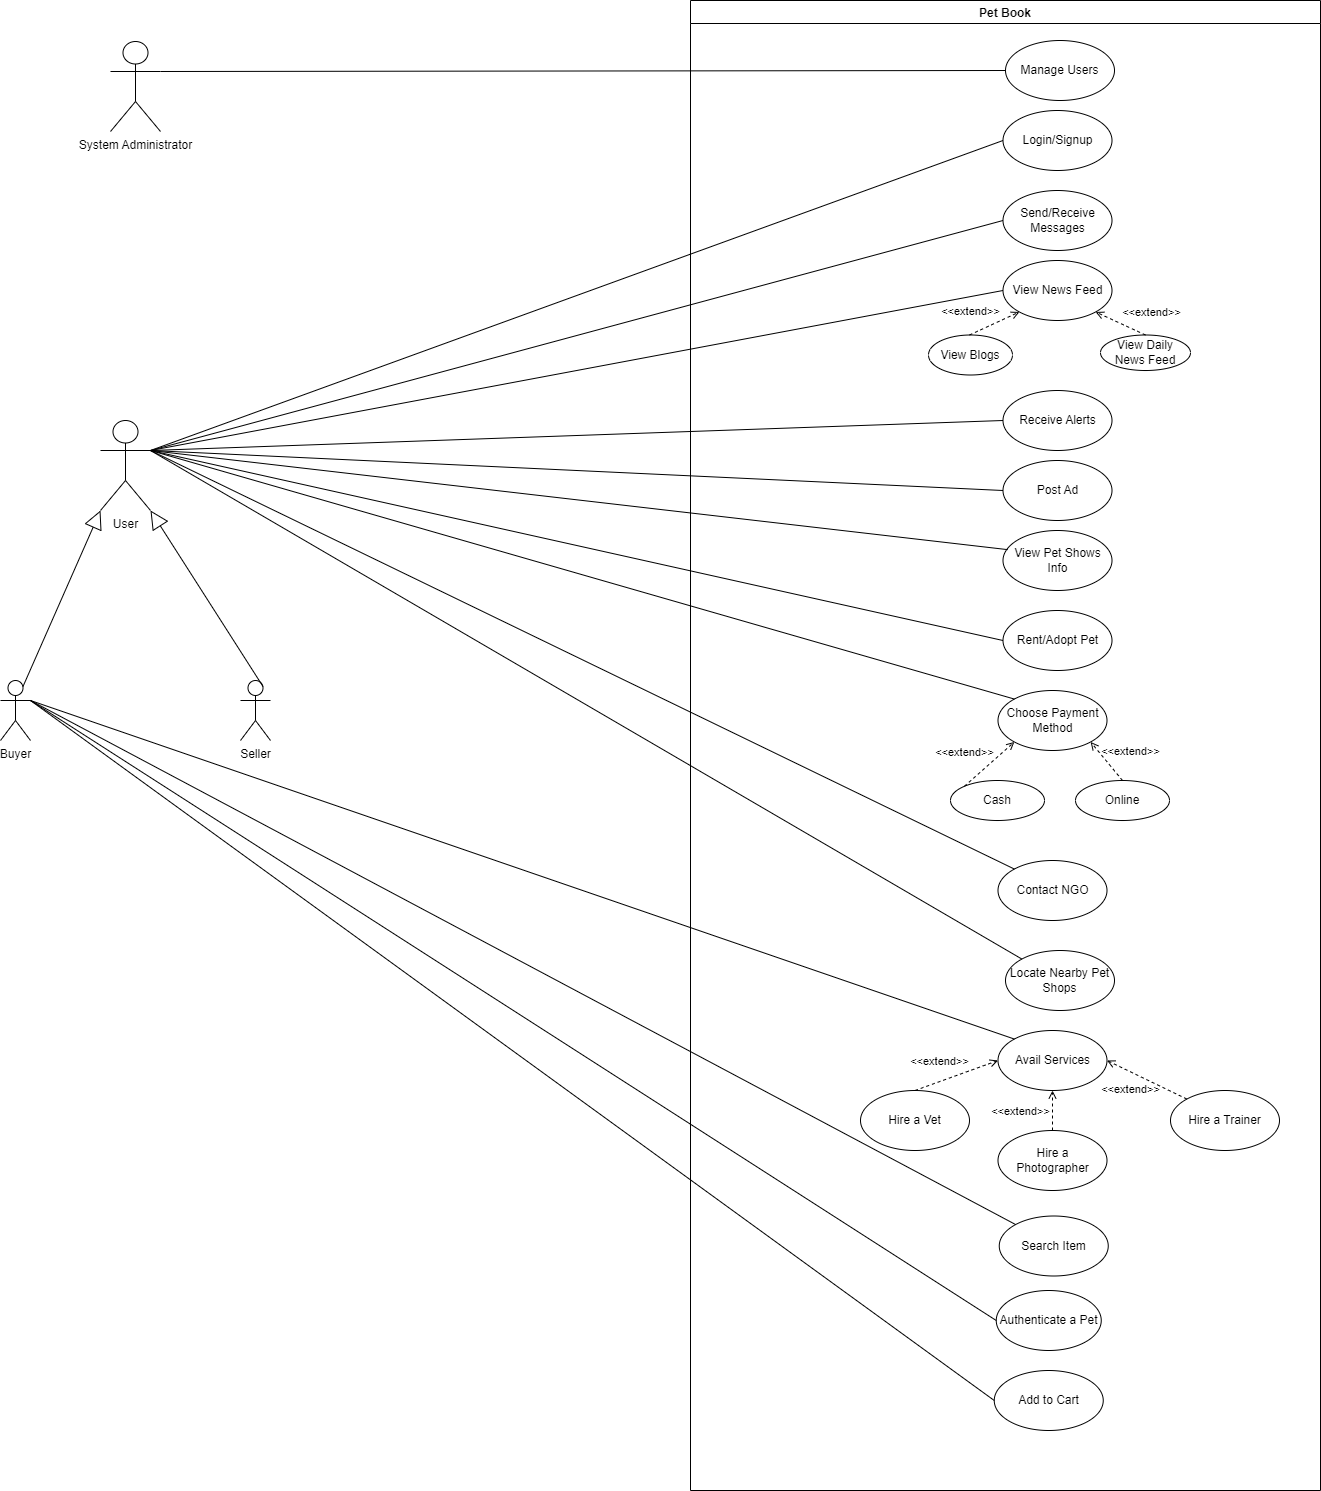

The diagram above was exported from draw.io. Its source (the exported page's mxGraphModel, read from the mxfile embedded in the PNG):
<mxGraphModel dx="4157" dy="1903" grid="1" gridSize="10" guides="1" tooltips="1" connect="1" arrows="1" fold="1" page="1" pageScale="1" pageWidth="850" pageHeight="1100" math="0" shadow="0">
  <root>
    <mxCell id="0" />
    <mxCell id="1" parent="0" />
    <mxCell id="03Zodot1mvCwEoR8YX6N-2" value="User" style="shape=umlActor;verticalLabelPosition=bottom;verticalAlign=top;html=1;outlineConnect=0;" parent="1" vertex="1">
      <mxGeometry x="-630" y="610" width="50" height="90" as="geometry" />
    </mxCell>
    <mxCell id="03Zodot1mvCwEoR8YX6N-5" value="Buyer" style="shape=umlActor;verticalLabelPosition=bottom;verticalAlign=top;html=1;outlineConnect=0;" parent="1" vertex="1">
      <mxGeometry x="-730" y="870" width="30" height="60" as="geometry" />
    </mxCell>
    <mxCell id="03Zodot1mvCwEoR8YX6N-7" value="Seller" style="shape=umlActor;verticalLabelPosition=bottom;verticalAlign=top;html=1;outlineConnect=0;" parent="1" vertex="1">
      <mxGeometry x="-490" y="870" width="30" height="60" as="geometry" />
    </mxCell>
    <mxCell id="03Zodot1mvCwEoR8YX6N-15" value="Pet Book" style="swimlane;" parent="1" vertex="1">
      <mxGeometry x="-40" y="190" width="630" height="1490" as="geometry" />
    </mxCell>
    <mxCell id="03Zodot1mvCwEoR8YX6N-16" value="Login/Signup" style="ellipse;whiteSpace=wrap;html=1;" parent="03Zodot1mvCwEoR8YX6N-15" vertex="1">
      <mxGeometry x="312.5" y="110" width="109" height="60" as="geometry" />
    </mxCell>
    <mxCell id="03Zodot1mvCwEoR8YX6N-18" value="Search Item" style="ellipse;whiteSpace=wrap;html=1;" parent="03Zodot1mvCwEoR8YX6N-15" vertex="1">
      <mxGeometry x="308.75" y="1215.5" width="109" height="60" as="geometry" />
    </mxCell>
    <mxCell id="03Zodot1mvCwEoR8YX6N-21" value="Choose Payment Method" style="ellipse;whiteSpace=wrap;html=1;" parent="03Zodot1mvCwEoR8YX6N-15" vertex="1">
      <mxGeometry x="307.5" y="690" width="109" height="60" as="geometry" />
    </mxCell>
    <mxCell id="03Zodot1mvCwEoR8YX6N-22" value="Send/Receive Messages" style="ellipse;whiteSpace=wrap;html=1;" parent="03Zodot1mvCwEoR8YX6N-15" vertex="1">
      <mxGeometry x="312.5" y="190" width="109" height="60" as="geometry" />
    </mxCell>
    <mxCell id="03Zodot1mvCwEoR8YX6N-25" value="Cash" style="ellipse;whiteSpace=wrap;html=1;" parent="03Zodot1mvCwEoR8YX6N-15" vertex="1">
      <mxGeometry x="260" y="780" width="94" height="40" as="geometry" />
    </mxCell>
    <mxCell id="03Zodot1mvCwEoR8YX6N-26" value="Online" style="ellipse;whiteSpace=wrap;html=1;" parent="03Zodot1mvCwEoR8YX6N-15" vertex="1">
      <mxGeometry x="385" y="780" width="94" height="40" as="geometry" />
    </mxCell>
    <mxCell id="03Zodot1mvCwEoR8YX6N-24" value="View Blogs" style="ellipse;whiteSpace=wrap;html=1;" parent="03Zodot1mvCwEoR8YX6N-15" vertex="1">
      <mxGeometry x="238" y="334.5" width="84" height="40" as="geometry" />
    </mxCell>
    <mxCell id="03Zodot1mvCwEoR8YX6N-23" value="View News Feed" style="ellipse;whiteSpace=wrap;html=1;" parent="03Zodot1mvCwEoR8YX6N-15" vertex="1">
      <mxGeometry x="312.5" y="260" width="109" height="60" as="geometry" />
    </mxCell>
    <mxCell id="03Zodot1mvCwEoR8YX6N-20" value="View Daily News Feed" style="ellipse;whiteSpace=wrap;html=1;" parent="03Zodot1mvCwEoR8YX6N-15" vertex="1">
      <mxGeometry x="410" y="334.5" width="90" height="35.5" as="geometry" />
    </mxCell>
    <mxCell id="03Zodot1mvCwEoR8YX6N-30" value="Receive Alerts" style="ellipse;whiteSpace=wrap;html=1;" parent="03Zodot1mvCwEoR8YX6N-15" vertex="1">
      <mxGeometry x="312.5" y="390" width="109" height="60" as="geometry" />
    </mxCell>
    <mxCell id="03Zodot1mvCwEoR8YX6N-32" value="Rent/Adopt Pet" style="ellipse;whiteSpace=wrap;html=1;" parent="03Zodot1mvCwEoR8YX6N-15" vertex="1">
      <mxGeometry x="312.5" y="610" width="109" height="60" as="geometry" />
    </mxCell>
    <mxCell id="dBqkMizZ5fyqSuqCVH1d-4" value="Post Ad" style="ellipse;whiteSpace=wrap;html=1;" parent="03Zodot1mvCwEoR8YX6N-15" vertex="1">
      <mxGeometry x="312.5" y="460" width="109" height="60" as="geometry" />
    </mxCell>
    <mxCell id="dBqkMizZ5fyqSuqCVH1d-3" value="View Pet Shows Info" style="ellipse;whiteSpace=wrap;html=1;" parent="03Zodot1mvCwEoR8YX6N-15" vertex="1">
      <mxGeometry x="312.5" y="530" width="109" height="60" as="geometry" />
    </mxCell>
    <mxCell id="03Zodot1mvCwEoR8YX6N-19" value="Add to Cart" style="ellipse;whiteSpace=wrap;html=1;" parent="03Zodot1mvCwEoR8YX6N-15" vertex="1">
      <mxGeometry x="303.75" y="1370" width="109" height="60" as="geometry" />
    </mxCell>
    <mxCell id="03Zodot1mvCwEoR8YX6N-34" value="Locate Nearby Pet Shops" style="ellipse;whiteSpace=wrap;html=1;" parent="03Zodot1mvCwEoR8YX6N-15" vertex="1">
      <mxGeometry x="315" y="950" width="109" height="60" as="geometry" />
    </mxCell>
    <mxCell id="dBqkMizZ5fyqSuqCVH1d-5" value="Authenticate a Pet" style="ellipse;whiteSpace=wrap;html=1;" parent="03Zodot1mvCwEoR8YX6N-15" vertex="1">
      <mxGeometry x="305.75" y="1290" width="105" height="60" as="geometry" />
    </mxCell>
    <mxCell id="dkXODSwjgT2TyJl_xQpx-11" value="Contact NGO" style="ellipse;whiteSpace=wrap;html=1;" parent="03Zodot1mvCwEoR8YX6N-15" vertex="1">
      <mxGeometry x="307.5" y="860" width="109" height="60" as="geometry" />
    </mxCell>
    <mxCell id="_VyzMdBYk-Kwfir6N4VH-21" value="Manage Users" style="ellipse;whiteSpace=wrap;html=1;" parent="03Zodot1mvCwEoR8YX6N-15" vertex="1">
      <mxGeometry x="315" y="40" width="109" height="60" as="geometry" />
    </mxCell>
    <mxCell id="glSN6MiRAud7qenff695-3" value="Avail Services" style="ellipse;whiteSpace=wrap;html=1;" parent="03Zodot1mvCwEoR8YX6N-15" vertex="1">
      <mxGeometry x="307.5" y="1030" width="109" height="60" as="geometry" />
    </mxCell>
    <mxCell id="dkXODSwjgT2TyJl_xQpx-7" value="Hire a Vet" style="ellipse;whiteSpace=wrap;html=1;" parent="03Zodot1mvCwEoR8YX6N-15" vertex="1">
      <mxGeometry x="170" y="1090" width="109" height="60" as="geometry" />
    </mxCell>
    <mxCell id="dkXODSwjgT2TyJl_xQpx-6" value="Hire a Photographer" style="ellipse;whiteSpace=wrap;html=1;" parent="03Zodot1mvCwEoR8YX6N-15" vertex="1">
      <mxGeometry x="307.5" y="1130" width="109" height="60" as="geometry" />
    </mxCell>
    <mxCell id="03Zodot1mvCwEoR8YX6N-31" value="Hire a Trainer" style="ellipse;whiteSpace=wrap;html=1;" parent="03Zodot1mvCwEoR8YX6N-15" vertex="1">
      <mxGeometry x="480" y="1090" width="109" height="60" as="geometry" />
    </mxCell>
    <mxCell id="N9i9rxSamnbVea55lppH-2" value="&amp;lt;&amp;lt;extend&amp;gt;&amp;gt;" style="html=1;verticalAlign=bottom;labelBackgroundColor=none;endArrow=open;endFill=0;dashed=1;rounded=0;exitX=0.5;exitY=0;exitDx=0;exitDy=0;entryX=0;entryY=1;entryDx=0;entryDy=0;" edge="1" parent="03Zodot1mvCwEoR8YX6N-15" target="03Zodot1mvCwEoR8YX6N-23">
      <mxGeometry x="-0.7414" y="13" width="160" relative="1" as="geometry">
        <mxPoint x="279" y="334.5" as="sourcePoint" />
        <mxPoint x="321" y="300" as="targetPoint" />
        <mxPoint as="offset" />
      </mxGeometry>
    </mxCell>
    <mxCell id="N9i9rxSamnbVea55lppH-4" value="&amp;lt;&amp;lt;extend&amp;gt;&amp;gt;" style="html=1;verticalAlign=bottom;labelBackgroundColor=none;endArrow=open;endFill=0;dashed=1;rounded=0;entryX=1;entryY=1;entryDx=0;entryDy=0;exitX=0.5;exitY=0;exitDx=0;exitDy=0;" edge="1" parent="03Zodot1mvCwEoR8YX6N-15" source="03Zodot1mvCwEoR8YX6N-20" target="03Zodot1mvCwEoR8YX6N-23">
      <mxGeometry x="-0.9413" y="-15" width="160" relative="1" as="geometry">
        <mxPoint x="530" y="220" as="sourcePoint" />
        <mxPoint x="597" y="130" as="targetPoint" />
        <mxPoint as="offset" />
      </mxGeometry>
    </mxCell>
    <mxCell id="N9i9rxSamnbVea55lppH-5" value="&amp;lt;&amp;lt;extend&amp;gt;&amp;gt;" style="html=1;verticalAlign=bottom;labelBackgroundColor=none;endArrow=open;endFill=0;dashed=1;rounded=0;exitX=0;exitY=0;exitDx=0;exitDy=0;entryX=0;entryY=1;entryDx=0;entryDy=0;" edge="1" parent="03Zodot1mvCwEoR8YX6N-15" source="03Zodot1mvCwEoR8YX6N-25" target="03Zodot1mvCwEoR8YX6N-21">
      <mxGeometry x="-0.4822" y="19" width="160" relative="1" as="geometry">
        <mxPoint x="282.48" y="773.52" as="sourcePoint" />
        <mxPoint x="331.52046005475086" y="749.9982138166724" as="targetPoint" />
        <mxPoint as="offset" />
      </mxGeometry>
    </mxCell>
    <mxCell id="N9i9rxSamnbVea55lppH-6" value="&amp;lt;&amp;lt;extend&amp;gt;&amp;gt;" style="html=1;verticalAlign=bottom;labelBackgroundColor=none;endArrow=open;endFill=0;dashed=1;rounded=0;entryX=1;entryY=1;entryDx=0;entryDy=0;exitX=0.5;exitY=0;exitDx=0;exitDy=0;" edge="1" parent="03Zodot1mvCwEoR8YX6N-15" source="03Zodot1mvCwEoR8YX6N-26" target="03Zodot1mvCwEoR8YX6N-21">
      <mxGeometry x="-0.5795" y="-19" width="160" relative="1" as="geometry">
        <mxPoint x="439.45" y="763.3" as="sourcePoint" />
        <mxPoint x="390.0033801350107" y="740.004359074256" as="targetPoint" />
        <mxPoint as="offset" />
      </mxGeometry>
    </mxCell>
    <mxCell id="N9i9rxSamnbVea55lppH-7" value="&amp;lt;&amp;lt;extend&amp;gt;&amp;gt;" style="html=1;verticalAlign=bottom;labelBackgroundColor=none;endArrow=open;endFill=0;dashed=1;rounded=0;entryX=0;entryY=0.5;entryDx=0;entryDy=0;exitX=0.5;exitY=0;exitDx=0;exitDy=0;" edge="1" parent="03Zodot1mvCwEoR8YX6N-15" source="dkXODSwjgT2TyJl_xQpx-7" target="glSN6MiRAud7qenff695-3">
      <mxGeometry x="-0.3025" y="10" width="160" relative="1" as="geometry">
        <mxPoint x="159.45" y="1063.3" as="sourcePoint" />
        <mxPoint x="110.00338013501069" y="1040.004359074256" as="targetPoint" />
        <mxPoint as="offset" />
      </mxGeometry>
    </mxCell>
    <mxCell id="N9i9rxSamnbVea55lppH-8" value="&amp;lt;&amp;lt;extend&amp;gt;&amp;gt;" style="html=1;verticalAlign=bottom;labelBackgroundColor=none;endArrow=open;endFill=0;dashed=1;rounded=0;entryX=0.5;entryY=1;entryDx=0;entryDy=0;exitX=0.5;exitY=0;exitDx=0;exitDy=0;" edge="1" parent="03Zodot1mvCwEoR8YX6N-15" source="dkXODSwjgT2TyJl_xQpx-6" target="glSN6MiRAud7qenff695-3">
      <mxGeometry x="-0.5" y="32" width="160" relative="1" as="geometry">
        <mxPoint x="420" y="1040" as="sourcePoint" />
        <mxPoint x="503.0000000000082" y="1010" as="targetPoint" />
        <mxPoint as="offset" />
      </mxGeometry>
    </mxCell>
    <mxCell id="N9i9rxSamnbVea55lppH-9" value="&amp;lt;&amp;lt;extend&amp;gt;&amp;gt;" style="html=1;verticalAlign=bottom;labelBackgroundColor=none;endArrow=open;endFill=0;dashed=1;rounded=0;entryX=1;entryY=0.5;entryDx=0;entryDy=0;exitX=0;exitY=0;exitDx=0;exitDy=0;" edge="1" parent="03Zodot1mvCwEoR8YX6N-15" source="03Zodot1mvCwEoR8YX6N-31" target="glSN6MiRAud7qenff695-3">
      <mxGeometry x="0.1389" y="25" width="160" relative="1" as="geometry">
        <mxPoint x="530" y="1050" as="sourcePoint" />
        <mxPoint x="613.0000000000082" y="1020" as="targetPoint" />
        <mxPoint y="-1" as="offset" />
      </mxGeometry>
    </mxCell>
    <mxCell id="03Zodot1mvCwEoR8YX6N-40" value="" style="endArrow=block;endSize=16;endFill=0;html=1;rounded=0;entryX=1;entryY=1;entryDx=0;entryDy=0;entryPerimeter=0;exitX=0.75;exitY=0.1;exitDx=0;exitDy=0;exitPerimeter=0;" parent="1" source="03Zodot1mvCwEoR8YX6N-7" target="03Zodot1mvCwEoR8YX6N-2" edge="1">
      <mxGeometry width="160" relative="1" as="geometry">
        <mxPoint x="-720" y="925" as="sourcePoint" />
        <mxPoint x="-505.5" y="889" as="targetPoint" />
      </mxGeometry>
    </mxCell>
    <mxCell id="03Zodot1mvCwEoR8YX6N-42" value="" style="endArrow=block;endSize=16;endFill=0;html=1;rounded=0;exitX=0.75;exitY=0.1;exitDx=0;exitDy=0;exitPerimeter=0;entryX=0;entryY=1;entryDx=0;entryDy=0;entryPerimeter=0;" parent="1" source="03Zodot1mvCwEoR8YX6N-5" target="03Zodot1mvCwEoR8YX6N-2" edge="1">
      <mxGeometry width="160" relative="1" as="geometry">
        <mxPoint x="-710" y="935" as="sourcePoint" />
        <mxPoint x="-600" y="839" as="targetPoint" />
      </mxGeometry>
    </mxCell>
    <mxCell id="03Zodot1mvCwEoR8YX6N-97" value="" style="endArrow=none;html=1;rounded=0;exitX=1;exitY=0.3333333333333333;exitDx=0;exitDy=0;exitPerimeter=0;entryX=0;entryY=0.5;entryDx=0;entryDy=0;" parent="1" source="03Zodot1mvCwEoR8YX6N-2" target="03Zodot1mvCwEoR8YX6N-16" edge="1">
      <mxGeometry width="50" height="50" relative="1" as="geometry">
        <mxPoint x="-210" y="499" as="sourcePoint" />
        <mxPoint x="-160" y="449" as="targetPoint" />
      </mxGeometry>
    </mxCell>
    <mxCell id="03Zodot1mvCwEoR8YX6N-98" value="" style="endArrow=none;html=1;rounded=0;entryX=0;entryY=0.5;entryDx=0;entryDy=0;exitX=1;exitY=0.3333333333333333;exitDx=0;exitDy=0;exitPerimeter=0;" parent="1" source="03Zodot1mvCwEoR8YX6N-2" target="03Zodot1mvCwEoR8YX6N-22" edge="1">
      <mxGeometry width="50" height="50" relative="1" as="geometry">
        <mxPoint x="-250" y="420" as="sourcePoint" />
        <mxPoint x="175" y="320" as="targetPoint" />
      </mxGeometry>
    </mxCell>
    <mxCell id="03Zodot1mvCwEoR8YX6N-100" value="" style="endArrow=none;html=1;rounded=0;entryX=0;entryY=0.5;entryDx=0;entryDy=0;exitX=1;exitY=0.3333333333333333;exitDx=0;exitDy=0;exitPerimeter=0;" parent="1" source="03Zodot1mvCwEoR8YX6N-2" target="03Zodot1mvCwEoR8YX6N-23" edge="1">
      <mxGeometry width="50" height="50" relative="1" as="geometry">
        <mxPoint x="-250" y="469" as="sourcePoint" />
        <mxPoint x="175" y="479" as="targetPoint" />
      </mxGeometry>
    </mxCell>
    <mxCell id="03Zodot1mvCwEoR8YX6N-108" value="" style="endArrow=none;html=1;rounded=0;entryX=0;entryY=0.5;entryDx=0;entryDy=0;exitX=1;exitY=0.3333333333333333;exitDx=0;exitDy=0;exitPerimeter=0;" parent="1" source="03Zodot1mvCwEoR8YX6N-2" target="03Zodot1mvCwEoR8YX6N-30" edge="1">
      <mxGeometry width="50" height="50" relative="1" as="geometry">
        <mxPoint x="-250" y="420" as="sourcePoint" />
        <mxPoint x="175" y="559" as="targetPoint" />
      </mxGeometry>
    </mxCell>
    <mxCell id="03Zodot1mvCwEoR8YX6N-111" value="" style="endArrow=none;html=1;rounded=0;entryX=0;entryY=0.5;entryDx=0;entryDy=0;exitX=1;exitY=0.3333333333333333;exitDx=0;exitDy=0;exitPerimeter=0;" parent="1" source="03Zodot1mvCwEoR8YX6N-5" target="03Zodot1mvCwEoR8YX6N-19" edge="1">
      <mxGeometry width="50" height="50" relative="1" as="geometry">
        <mxPoint x="-400" y="640" as="sourcePoint" />
        <mxPoint x="215" y="718" as="targetPoint" />
      </mxGeometry>
    </mxCell>
    <mxCell id="03Zodot1mvCwEoR8YX6N-123" value="" style="endArrow=none;html=1;rounded=0;entryX=0;entryY=0.5;entryDx=0;entryDy=0;exitX=1;exitY=0.3333333333333333;exitDx=0;exitDy=0;exitPerimeter=0;" parent="1" source="03Zodot1mvCwEoR8YX6N-2" target="03Zodot1mvCwEoR8YX6N-32" edge="1">
      <mxGeometry width="50" height="50" relative="1" as="geometry">
        <mxPoint x="-400" y="640" as="sourcePoint" />
        <mxPoint x="565" y="739" as="targetPoint" />
      </mxGeometry>
    </mxCell>
    <mxCell id="dBqkMizZ5fyqSuqCVH1d-7" value="" style="endArrow=none;html=1;rounded=0;entryX=0;entryY=0.5;entryDx=0;entryDy=0;exitX=1;exitY=0.3333333333333333;exitDx=0;exitDy=0;exitPerimeter=0;" parent="1" source="03Zodot1mvCwEoR8YX6N-2" target="dBqkMizZ5fyqSuqCVH1d-4" edge="1">
      <mxGeometry width="50" height="50" relative="1" as="geometry">
        <mxPoint x="-250" y="430" as="sourcePoint" />
        <mxPoint x="90" y="1420" as="targetPoint" />
      </mxGeometry>
    </mxCell>
    <mxCell id="dBqkMizZ5fyqSuqCVH1d-10" value="" style="endArrow=none;html=1;rounded=0;exitX=1;exitY=0.3333333333333333;exitDx=0;exitDy=0;exitPerimeter=0;entryX=0.043;entryY=0.319;entryDx=0;entryDy=0;entryPerimeter=0;" parent="1" source="03Zodot1mvCwEoR8YX6N-2" target="dBqkMizZ5fyqSuqCVH1d-3" edge="1">
      <mxGeometry width="50" height="50" relative="1" as="geometry">
        <mxPoint x="-260" y="430" as="sourcePoint" />
        <mxPoint x="250" y="1531" as="targetPoint" />
      </mxGeometry>
    </mxCell>
    <mxCell id="dBqkMizZ5fyqSuqCVH1d-44" value="" style="endArrow=none;html=1;rounded=0;exitX=1;exitY=0.3333333333333333;exitDx=0;exitDy=0;exitPerimeter=0;entryX=0;entryY=0.5;entryDx=0;entryDy=0;" parent="1" source="03Zodot1mvCwEoR8YX6N-5" target="dBqkMizZ5fyqSuqCVH1d-5" edge="1">
      <mxGeometry width="50" height="50" relative="1" as="geometry">
        <mxPoint x="-550" y="1410" as="sourcePoint" />
        <mxPoint x="-22.813000000000102" y="2675.6400000000003" as="targetPoint" />
      </mxGeometry>
    </mxCell>
    <mxCell id="dBqkMizZ5fyqSuqCVH1d-45" value="" style="endArrow=none;html=1;rounded=0;entryX=0;entryY=0;entryDx=0;entryDy=0;exitX=1;exitY=0.3333333333333333;exitDx=0;exitDy=0;exitPerimeter=0;" parent="1" source="03Zodot1mvCwEoR8YX6N-2" target="03Zodot1mvCwEoR8YX6N-21" edge="1">
      <mxGeometry width="50" height="50" relative="1" as="geometry">
        <mxPoint x="-200" y="530" as="sourcePoint" />
        <mxPoint x="541.0386657175923" y="1199.7450521070903" as="targetPoint" />
      </mxGeometry>
    </mxCell>
    <mxCell id="dkXODSwjgT2TyJl_xQpx-5" value="" style="endArrow=none;html=1;rounded=0;exitX=1;exitY=0.3333333333333333;exitDx=0;exitDy=0;exitPerimeter=0;entryX=0;entryY=0;entryDx=0;entryDy=0;" parent="1" source="03Zodot1mvCwEoR8YX6N-5" target="03Zodot1mvCwEoR8YX6N-18" edge="1">
      <mxGeometry width="50" height="50" relative="1" as="geometry">
        <mxPoint x="-170" y="910" as="sourcePoint" />
        <mxPoint x="260" y="1670" as="targetPoint" />
      </mxGeometry>
    </mxCell>
    <mxCell id="dkXODSwjgT2TyJl_xQpx-12" value="" style="endArrow=none;html=1;rounded=0;exitX=1;exitY=0.3333333333333333;exitDx=0;exitDy=0;exitPerimeter=0;entryX=0;entryY=0;entryDx=0;entryDy=0;" parent="1" source="03Zodot1mvCwEoR8YX6N-2" target="dkXODSwjgT2TyJl_xQpx-11" edge="1">
      <mxGeometry width="50" height="50" relative="1" as="geometry">
        <mxPoint x="140" y="1280" as="sourcePoint" />
        <mxPoint x="1013.5037072237469" y="1896.3350866619721" as="targetPoint" />
      </mxGeometry>
    </mxCell>
    <mxCell id="dkXODSwjgT2TyJl_xQpx-13" value="" style="endArrow=none;html=1;rounded=0;exitX=1;exitY=0.3333333333333333;exitDx=0;exitDy=0;exitPerimeter=0;entryX=0;entryY=0;entryDx=0;entryDy=0;" parent="1" source="03Zodot1mvCwEoR8YX6N-2" target="03Zodot1mvCwEoR8YX6N-34" edge="1">
      <mxGeometry width="50" height="50" relative="1" as="geometry">
        <mxPoint x="-240" y="990" as="sourcePoint" />
        <mxPoint x="628.1956772483566" y="1688.9347962205366" as="targetPoint" />
      </mxGeometry>
    </mxCell>
    <mxCell id="_VyzMdBYk-Kwfir6N4VH-20" value="System Administrator" style="shape=umlActor;verticalLabelPosition=bottom;verticalAlign=top;html=1;outlineConnect=0;" parent="1" vertex="1">
      <mxGeometry x="-620" y="231" width="50" height="90" as="geometry" />
    </mxCell>
    <mxCell id="_VyzMdBYk-Kwfir6N4VH-22" value="" style="endArrow=none;html=1;rounded=0;exitX=1;exitY=0.3333333333333333;exitDx=0;exitDy=0;exitPerimeter=0;entryX=0;entryY=0.5;entryDx=0;entryDy=0;" parent="1" source="_VyzMdBYk-Kwfir6N4VH-20" target="_VyzMdBYk-Kwfir6N4VH-21" edge="1">
      <mxGeometry width="50" height="50" relative="1" as="geometry">
        <mxPoint x="-510" y="330" as="sourcePoint" />
        <mxPoint x="342.5" y="-54.5" as="targetPoint" />
      </mxGeometry>
    </mxCell>
    <mxCell id="glSN6MiRAud7qenff695-7" value="" style="endArrow=none;html=1;rounded=0;exitX=1;exitY=0.3333333333333333;exitDx=0;exitDy=0;exitPerimeter=0;entryX=0;entryY=0;entryDx=0;entryDy=0;" parent="1" source="03Zodot1mvCwEoR8YX6N-5" target="glSN6MiRAud7qenff695-3" edge="1">
      <mxGeometry width="50" height="50" relative="1" as="geometry">
        <mxPoint x="-270" y="1010" as="sourcePoint" />
        <mxPoint x="714.4036982649163" y="1534.45825322683" as="targetPoint" />
      </mxGeometry>
    </mxCell>
  </root>
</mxGraphModel>